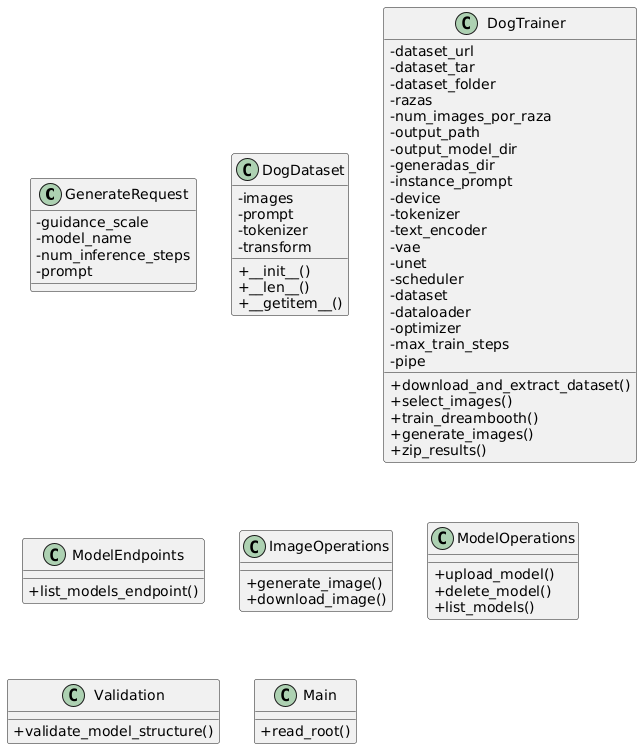

The diagram above was rendered by PlantUML. Its source (embedded in the PNG):
@startuml
skinparam classAttributeIconSize 0
class GenerateRequest {
  - guidance_scale
  - model_name
  - num_inference_steps
  - prompt
}
class DogDataset {
  - images
  - prompt
  - tokenizer
  - transform
  + __init__()
  + __len__()
  + __getitem__()
}
class DogTrainer {
  - dataset_url
  - dataset_tar
  - dataset_folder
  - razas
  - num_images_por_raza
  - output_path
  - output_model_dir
  - generadas_dir
  - instance_prompt
  - device
  - tokenizer
  - text_encoder
  - vae
  - unet
  - scheduler
  - dataset
  - dataloader
  - optimizer
  - max_train_steps
  - pipe
  + download_and_extract_dataset()
  + select_images()
  + train_dreambooth()
  + generate_images()
  + zip_results()
}
class ModelEndpoints {
  + list_models_endpoint()
}
class ImageOperations {
  + generate_image()
  + download_image()
}
class ModelOperations {
  + upload_model()
  + delete_model()
  + list_models()
}
class Validation {
  + validate_model_structure()
}
class Main {
  + read_root()
}
@enduml